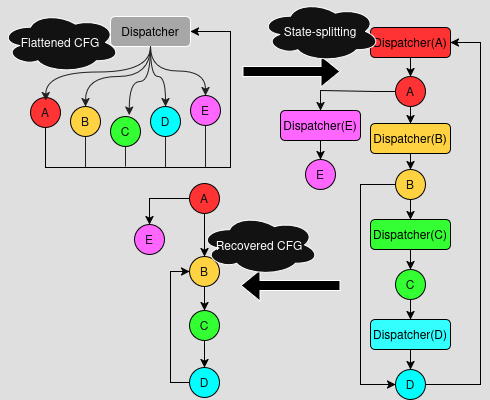

The diagram above was exported from draw.io. Its source (the exported page's mxGraphModel, read from the mxfile embedded in the PNG):
<mxGraphModel dx="815" dy="516" grid="1" gridSize="10" guides="1" tooltips="1" connect="1" arrows="1" fold="1" page="1" pageScale="1" pageWidth="827" pageHeight="1169" background="light-dark(#FFFFFF,#DFDFDF)" math="0" shadow="0">
  <root>
    <mxCell id="0" />
    <mxCell id="1" parent="0" />
    <mxCell id="78zZUmMF5HyXVNl63ICd-20" style="edgeStyle=orthogonalEdgeStyle;rounded=0;orthogonalLoop=1;jettySize=auto;html=1;entryX=0.5;entryY=0;entryDx=0;entryDy=0;curved=1;strokeColor=light-dark(#000000,#202020);" parent="1" source="78zZUmMF5HyXVNl63ICd-1" target="78zZUmMF5HyXVNl63ICd-7" edge="1">
      <mxGeometry relative="1" as="geometry" />
    </mxCell>
    <mxCell id="78zZUmMF5HyXVNl63ICd-21" style="edgeStyle=orthogonalEdgeStyle;rounded=0;orthogonalLoop=1;jettySize=auto;html=1;entryX=0.5;entryY=0;entryDx=0;entryDy=0;curved=1;strokeColor=light-dark(#000000,#202020);" parent="1" source="78zZUmMF5HyXVNl63ICd-1" target="78zZUmMF5HyXVNl63ICd-8" edge="1">
      <mxGeometry relative="1" as="geometry" />
    </mxCell>
    <mxCell id="78zZUmMF5HyXVNl63ICd-23" style="edgeStyle=orthogonalEdgeStyle;rounded=0;orthogonalLoop=1;jettySize=auto;html=1;entryX=0.5;entryY=0;entryDx=0;entryDy=0;curved=1;exitX=0.5;exitY=1;exitDx=0;exitDy=0;strokeColor=light-dark(#000000,#202020);" parent="1" source="78zZUmMF5HyXVNl63ICd-1" target="78zZUmMF5HyXVNl63ICd-5" edge="1">
      <mxGeometry relative="1" as="geometry" />
    </mxCell>
    <mxCell id="78zZUmMF5HyXVNl63ICd-1" value="&lt;span style=&quot;color: light-dark(rgb(0, 0, 0), rgb(0, 0, 0));&quot;&gt;Dispatcher&lt;/span&gt;" style="rounded=1;whiteSpace=wrap;html=1;fillColor=light-dark(#FFFFFF,#A7A7A7);" parent="1" vertex="1">
      <mxGeometry x="120" y="29" width="80" height="30" as="geometry" />
    </mxCell>
    <mxCell id="78zZUmMF5HyXVNl63ICd-33" style="edgeStyle=orthogonalEdgeStyle;rounded=0;orthogonalLoop=1;jettySize=auto;html=1;entryX=1;entryY=0.5;entryDx=0;entryDy=0;strokeColor=light-dark(#000000,#000000);" parent="1" source="78zZUmMF5HyXVNl63ICd-2" target="78zZUmMF5HyXVNl63ICd-1" edge="1">
      <mxGeometry relative="1" as="geometry">
        <Array as="points">
          <mxPoint x="55" y="180" />
          <mxPoint x="240" y="180" />
          <mxPoint x="240" y="44" />
        </Array>
      </mxGeometry>
    </mxCell>
    <mxCell id="78zZUmMF5HyXVNl63ICd-2" value="A" style="ellipse;whiteSpace=wrap;html=1;aspect=fixed;bgcolor=red;fillColor=light-dark(#60A917,#FF3333);fontColor=#ffffff;strokeColor=light-dark(#2D7600,#000000);fillStyle=solid;" parent="1" vertex="1">
      <mxGeometry x="40" y="110" width="30" height="30" as="geometry" />
    </mxCell>
    <mxCell id="78zZUmMF5HyXVNl63ICd-27" style="rounded=0;orthogonalLoop=1;jettySize=auto;html=1;endArrow=none;startFill=0;strokeColor=light-dark(#000000,#202020);" parent="1" source="78zZUmMF5HyXVNl63ICd-5" edge="1">
      <mxGeometry relative="1" as="geometry">
        <mxPoint x="95" y="180" as="targetPoint" />
      </mxGeometry>
    </mxCell>
    <mxCell id="78zZUmMF5HyXVNl63ICd-5" value="B" style="ellipse;whiteSpace=wrap;html=1;aspect=fixed;bgcolor=red;fillColor=light-dark(#60A917,#FFD241);fontColor=#ffffff;strokeColor=light-dark(#2D7600,#000000);fillStyle=solid;" parent="1" vertex="1">
      <mxGeometry x="80" y="119" width="30" height="30" as="geometry" />
    </mxCell>
    <mxCell id="78zZUmMF5HyXVNl63ICd-28" style="edgeStyle=orthogonalEdgeStyle;rounded=0;orthogonalLoop=1;jettySize=auto;html=1;endArrow=none;startFill=0;strokeColor=light-dark(#000000,#202020);" parent="1" source="78zZUmMF5HyXVNl63ICd-6" edge="1">
      <mxGeometry relative="1" as="geometry">
        <mxPoint x="135" y="180" as="targetPoint" />
      </mxGeometry>
    </mxCell>
    <mxCell id="78zZUmMF5HyXVNl63ICd-6" value="C" style="ellipse;whiteSpace=wrap;html=1;aspect=fixed;bgcolor=red;fillColor=light-dark(#60A917,#33FF33);fontColor=#ffffff;strokeColor=light-dark(#2D7600,#000000);fillStyle=solid;" parent="1" vertex="1">
      <mxGeometry x="120" y="129" width="30" height="30" as="geometry" />
    </mxCell>
    <mxCell id="78zZUmMF5HyXVNl63ICd-29" style="edgeStyle=orthogonalEdgeStyle;rounded=0;orthogonalLoop=1;jettySize=auto;html=1;endArrow=none;startFill=0;strokeColor=light-dark(#000000,#202020);" parent="1" source="78zZUmMF5HyXVNl63ICd-7" edge="1">
      <mxGeometry relative="1" as="geometry">
        <mxPoint x="175" y="180" as="targetPoint" />
      </mxGeometry>
    </mxCell>
    <mxCell id="78zZUmMF5HyXVNl63ICd-7" value="D" style="ellipse;whiteSpace=wrap;html=1;aspect=fixed;bgcolor=red;fillColor=light-dark(#60A917,#00FFFF);fontColor=#ffffff;strokeColor=light-dark(#2D7600,#000000);fillStyle=solid;" parent="1" vertex="1">
      <mxGeometry x="160" y="119" width="30" height="30" as="geometry" />
    </mxCell>
    <mxCell id="78zZUmMF5HyXVNl63ICd-30" style="edgeStyle=orthogonalEdgeStyle;rounded=0;orthogonalLoop=1;jettySize=auto;html=1;endArrow=none;startFill=0;strokeColor=light-dark(#000000,#202020);" parent="1" source="78zZUmMF5HyXVNl63ICd-8" edge="1">
      <mxGeometry relative="1" as="geometry">
        <mxPoint x="215" y="180" as="targetPoint" />
      </mxGeometry>
    </mxCell>
    <mxCell id="78zZUmMF5HyXVNl63ICd-8" value="E" style="ellipse;whiteSpace=wrap;html=1;aspect=fixed;bgcolor=red;fillColor=light-dark(#60A917,#FF66FF);fontColor=#ffffff;strokeColor=light-dark(#2D7600,#000000);fillStyle=solid;" parent="1" vertex="1">
      <mxGeometry x="200" y="108" width="30" height="30" as="geometry" />
    </mxCell>
    <mxCell id="78zZUmMF5HyXVNl63ICd-19" style="edgeStyle=orthogonalEdgeStyle;rounded=0;orthogonalLoop=1;jettySize=auto;html=1;entryX=0.627;entryY=-0.047;entryDx=0;entryDy=0;entryPerimeter=0;curved=1;strokeColor=light-dark(#000000,#202020);" parent="1" source="78zZUmMF5HyXVNl63ICd-1" target="78zZUmMF5HyXVNl63ICd-6" edge="1">
      <mxGeometry relative="1" as="geometry" />
    </mxCell>
    <mxCell id="78zZUmMF5HyXVNl63ICd-24" style="edgeStyle=orthogonalEdgeStyle;rounded=0;orthogonalLoop=1;jettySize=auto;html=1;entryX=0.507;entryY=0.1;entryDx=0;entryDy=0;entryPerimeter=0;curved=1;exitX=0.5;exitY=1;exitDx=0;exitDy=0;strokeColor=light-dark(#000000,#202020);" parent="1" source="78zZUmMF5HyXVNl63ICd-1" target="78zZUmMF5HyXVNl63ICd-2" edge="1">
      <mxGeometry relative="1" as="geometry" />
    </mxCell>
    <mxCell id="78zZUmMF5HyXVNl63ICd-36" style="edgeStyle=orthogonalEdgeStyle;rounded=0;orthogonalLoop=1;jettySize=auto;html=1;entryX=0.5;entryY=0;entryDx=0;entryDy=0;strokeColor=light-dark(#000000,#000000);" parent="1" source="78zZUmMF5HyXVNl63ICd-34" target="78zZUmMF5HyXVNl63ICd-35" edge="1">
      <mxGeometry relative="1" as="geometry" />
    </mxCell>
    <mxCell id="78zZUmMF5HyXVNl63ICd-34" value="&lt;span style=&quot;color: light-dark(rgb(0, 0, 0), rgb(0, 0, 0));&quot;&gt;Dispatcher(A)&lt;/span&gt;" style="rounded=1;whiteSpace=wrap;html=1;fillColor=light-dark(#FFFFFF,#FF3333);strokeColor=light-dark(#000000,#000000);" parent="1" vertex="1">
      <mxGeometry x="380" y="40" width="80" height="30" as="geometry" />
    </mxCell>
    <mxCell id="78zZUmMF5HyXVNl63ICd-45" style="edgeStyle=orthogonalEdgeStyle;rounded=0;orthogonalLoop=1;jettySize=auto;html=1;entryX=0.5;entryY=0;entryDx=0;entryDy=0;strokeColor=light-dark(#000000,#090909);" parent="1" source="78zZUmMF5HyXVNl63ICd-35" target="78zZUmMF5HyXVNl63ICd-38" edge="1">
      <mxGeometry relative="1" as="geometry" />
    </mxCell>
    <mxCell id="78zZUmMF5HyXVNl63ICd-61" style="edgeStyle=orthogonalEdgeStyle;rounded=0;orthogonalLoop=1;jettySize=auto;html=1;entryX=0.5;entryY=0;entryDx=0;entryDy=0;strokeColor=light-dark(#000000,#000000);" parent="1" source="78zZUmMF5HyXVNl63ICd-35" target="78zZUmMF5HyXVNl63ICd-40" edge="1">
      <mxGeometry relative="1" as="geometry" />
    </mxCell>
    <mxCell id="78zZUmMF5HyXVNl63ICd-35" value="A" style="ellipse;whiteSpace=wrap;html=1;aspect=fixed;bgcolor=red;fillColor=light-dark(#60A917,#FF3333);fontColor=#ffffff;strokeColor=light-dark(#2D7600,#000000);fillStyle=solid;" parent="1" vertex="1">
      <mxGeometry x="405" y="89" width="30" height="30" as="geometry" />
    </mxCell>
    <mxCell id="78zZUmMF5HyXVNl63ICd-52" style="edgeStyle=orthogonalEdgeStyle;rounded=0;orthogonalLoop=1;jettySize=auto;html=1;entryX=0.5;entryY=0;entryDx=0;entryDy=0;strokeColor=light-dark(#000000,#000000);" parent="1" source="78zZUmMF5HyXVNl63ICd-38" target="78zZUmMF5HyXVNl63ICd-50" edge="1">
      <mxGeometry relative="1" as="geometry" />
    </mxCell>
    <mxCell id="78zZUmMF5HyXVNl63ICd-38" value="&lt;span style=&quot;color: light-dark(rgb(0, 0, 0), rgb(0, 0, 0));&quot;&gt;Dispatcher(E)&lt;/span&gt;" style="rounded=1;whiteSpace=wrap;html=1;fillColor=light-dark(#FFFFFF,#FF66FF);strokeColor=light-dark(#000000,#000000);" parent="1" vertex="1">
      <mxGeometry x="290" y="123" width="80" height="30" as="geometry" />
    </mxCell>
    <mxCell id="78zZUmMF5HyXVNl63ICd-56" style="edgeStyle=orthogonalEdgeStyle;rounded=0;orthogonalLoop=1;jettySize=auto;html=1;entryX=0.5;entryY=0;entryDx=0;entryDy=0;strokeColor=light-dark(#000000,#000000);" parent="1" source="78zZUmMF5HyXVNl63ICd-39" target="78zZUmMF5HyXVNl63ICd-48" edge="1">
      <mxGeometry relative="1" as="geometry" />
    </mxCell>
    <mxCell id="78zZUmMF5HyXVNl63ICd-39" value="&lt;span style=&quot;color: light-dark(rgb(0, 0, 0), rgb(0, 0, 0));&quot;&gt;Dispatcher(C)&lt;/span&gt;" style="rounded=1;whiteSpace=wrap;html=1;fillColor=light-dark(#FFFFFF,#33FF33);strokeColor=light-dark(#000000,#000000);" parent="1" vertex="1">
      <mxGeometry x="380" y="232" width="80" height="30" as="geometry" />
    </mxCell>
    <mxCell id="78zZUmMF5HyXVNl63ICd-47" style="edgeStyle=orthogonalEdgeStyle;rounded=0;orthogonalLoop=1;jettySize=auto;html=1;entryX=0.5;entryY=0;entryDx=0;entryDy=0;strokeColor=light-dark(#000000,#000000);" parent="1" source="78zZUmMF5HyXVNl63ICd-40" target="78zZUmMF5HyXVNl63ICd-46" edge="1">
      <mxGeometry relative="1" as="geometry" />
    </mxCell>
    <mxCell id="78zZUmMF5HyXVNl63ICd-40" value="&lt;span style=&quot;color: light-dark(rgb(0, 0, 0), rgb(0, 0, 0));&quot;&gt;Dispatcher(B)&lt;/span&gt;" style="rounded=1;whiteSpace=wrap;html=1;fillColor=light-dark(#FFFFFF,#FFD241);strokeColor=light-dark(#000000,#000000);" parent="1" vertex="1">
      <mxGeometry x="380" y="136" width="80" height="30" as="geometry" />
    </mxCell>
    <mxCell id="78zZUmMF5HyXVNl63ICd-58" style="edgeStyle=orthogonalEdgeStyle;rounded=0;orthogonalLoop=1;jettySize=auto;html=1;entryX=0.5;entryY=0;entryDx=0;entryDy=0;strokeColor=light-dark(#000000,#000000);" parent="1" source="78zZUmMF5HyXVNl63ICd-41" target="78zZUmMF5HyXVNl63ICd-49" edge="1">
      <mxGeometry relative="1" as="geometry" />
    </mxCell>
    <mxCell id="78zZUmMF5HyXVNl63ICd-41" value="&lt;span style=&quot;color: light-dark(rgb(0, 0, 0), rgb(0, 0, 0));&quot;&gt;Dispatcher(D)&lt;/span&gt;" style="rounded=1;whiteSpace=wrap;html=1;fillColor=light-dark(#FFFFFF,#33FFFF);strokeColor=light-dark(#000000,#000000);" parent="1" vertex="1">
      <mxGeometry x="380" y="332" width="80" height="30" as="geometry" />
    </mxCell>
    <mxCell id="78zZUmMF5HyXVNl63ICd-55" style="edgeStyle=orthogonalEdgeStyle;rounded=0;orthogonalLoop=1;jettySize=auto;html=1;entryX=0.5;entryY=0;entryDx=0;entryDy=0;strokeColor=light-dark(#000000,#000000);" parent="1" source="78zZUmMF5HyXVNl63ICd-46" target="78zZUmMF5HyXVNl63ICd-39" edge="1">
      <mxGeometry relative="1" as="geometry" />
    </mxCell>
    <mxCell id="78zZUmMF5HyXVNl63ICd-62" style="edgeStyle=orthogonalEdgeStyle;rounded=0;orthogonalLoop=1;jettySize=auto;html=1;entryX=0;entryY=0.5;entryDx=0;entryDy=0;exitX=0;exitY=0.5;exitDx=0;exitDy=0;strokeColor=light-dark(#000000,#000000);" parent="1" source="78zZUmMF5HyXVNl63ICd-46" target="78zZUmMF5HyXVNl63ICd-49" edge="1">
      <mxGeometry relative="1" as="geometry">
        <Array as="points">
          <mxPoint x="370" y="197" />
          <mxPoint x="370" y="397" />
        </Array>
      </mxGeometry>
    </mxCell>
    <mxCell id="78zZUmMF5HyXVNl63ICd-46" value="B" style="ellipse;whiteSpace=wrap;html=1;aspect=fixed;bgcolor=red;fillColor=light-dark(#60A917,#FFD241);fontColor=#ffffff;strokeColor=light-dark(#2D7600,#000000);fillStyle=solid;" parent="1" vertex="1">
      <mxGeometry x="405" y="182" width="30" height="30" as="geometry" />
    </mxCell>
    <mxCell id="78zZUmMF5HyXVNl63ICd-57" style="edgeStyle=orthogonalEdgeStyle;rounded=0;orthogonalLoop=1;jettySize=auto;html=1;entryX=0.5;entryY=0;entryDx=0;entryDy=0;strokeColor=light-dark(#000000,#000000);" parent="1" source="78zZUmMF5HyXVNl63ICd-48" target="78zZUmMF5HyXVNl63ICd-41" edge="1">
      <mxGeometry relative="1" as="geometry" />
    </mxCell>
    <mxCell id="78zZUmMF5HyXVNl63ICd-48" value="C" style="ellipse;whiteSpace=wrap;html=1;aspect=fixed;bgcolor=red;fillColor=light-dark(#60A917,#33FF33);fontColor=#ffffff;strokeColor=light-dark(#2D7600,#000000);fillStyle=solid;" parent="1" vertex="1">
      <mxGeometry x="405" y="282" width="30" height="30" as="geometry" />
    </mxCell>
    <mxCell id="78zZUmMF5HyXVNl63ICd-54" style="edgeStyle=orthogonalEdgeStyle;rounded=0;orthogonalLoop=1;jettySize=auto;html=1;entryX=1;entryY=0.5;entryDx=0;entryDy=0;exitX=1;exitY=0.5;exitDx=0;exitDy=0;strokeColor=light-dark(#000000,#000000);" parent="1" source="78zZUmMF5HyXVNl63ICd-49" target="78zZUmMF5HyXVNl63ICd-34" edge="1">
      <mxGeometry relative="1" as="geometry">
        <Array as="points">
          <mxPoint x="490" y="397" />
          <mxPoint x="490" y="55" />
        </Array>
      </mxGeometry>
    </mxCell>
    <mxCell id="78zZUmMF5HyXVNl63ICd-49" value="D" style="ellipse;whiteSpace=wrap;html=1;aspect=fixed;bgcolor=red;fillColor=light-dark(#60A917,#00FFFF);fontColor=#ffffff;strokeColor=light-dark(#2D7600,#000000);fillStyle=solid;" parent="1" vertex="1">
      <mxGeometry x="405" y="382" width="30" height="30" as="geometry" />
    </mxCell>
    <mxCell id="78zZUmMF5HyXVNl63ICd-50" value="E" style="ellipse;whiteSpace=wrap;html=1;aspect=fixed;bgcolor=red;fillColor=light-dark(#60A917,#FF66FF);fontColor=#ffffff;strokeColor=light-dark(#2D7600,#000000);fillStyle=solid;" parent="1" vertex="1">
      <mxGeometry x="315" y="172" width="30" height="30" as="geometry" />
    </mxCell>
    <mxCell id="78zZUmMF5HyXVNl63ICd-63" value="" style="shape=flexArrow;endArrow=classic;html=1;rounded=0;fillColor=light-dark(#FFFFFF,#000000);" parent="1" edge="1">
      <mxGeometry width="50" height="50" relative="1" as="geometry">
        <mxPoint x="252" y="84" as="sourcePoint" />
        <mxPoint x="350" y="84" as="targetPoint" />
      </mxGeometry>
    </mxCell>
    <mxCell id="78zZUmMF5HyXVNl63ICd-64" value="" style="shape=flexArrow;endArrow=classic;html=1;rounded=0;fillColor=light-dark(#FFFFFF,#000000);" parent="1" edge="1">
      <mxGeometry width="50" height="50" relative="1" as="geometry">
        <mxPoint x="350" y="298" as="sourcePoint" />
        <mxPoint x="250" y="298" as="targetPoint" />
      </mxGeometry>
    </mxCell>
    <mxCell id="78zZUmMF5HyXVNl63ICd-68" style="edgeStyle=orthogonalEdgeStyle;rounded=0;orthogonalLoop=1;jettySize=auto;html=1;entryX=0.5;entryY=0;entryDx=0;entryDy=0;strokeColor=light-dark(#000000,#000000);" parent="1" source="78zZUmMF5HyXVNl63ICd-69" target="78zZUmMF5HyXVNl63ICd-80" edge="1">
      <mxGeometry relative="1" as="geometry">
        <mxPoint x="214" y="209" as="targetPoint" />
      </mxGeometry>
    </mxCell>
    <mxCell id="78zZUmMF5HyXVNl63ICd-69" value="A" style="ellipse;whiteSpace=wrap;html=1;aspect=fixed;bgcolor=red;fillColor=light-dark(#60A917,#FF3333);fontColor=#ffffff;strokeColor=light-dark(#2D7600,#000000);fillStyle=solid;" parent="1" vertex="1">
      <mxGeometry x="199" y="196" width="30" height="30" as="geometry" />
    </mxCell>
    <mxCell id="78zZUmMF5HyXVNl63ICd-70" style="edgeStyle=orthogonalEdgeStyle;rounded=0;orthogonalLoop=1;jettySize=auto;html=1;entryX=0.5;entryY=0;entryDx=0;entryDy=0;strokeColor=light-dark(#000000,#000000);exitX=0;exitY=0.5;exitDx=0;exitDy=0;" parent="1" source="78zZUmMF5HyXVNl63ICd-69" target="78zZUmMF5HyXVNl63ICd-84" edge="1">
      <mxGeometry relative="1" as="geometry">
        <mxPoint x="124" y="222" as="sourcePoint" />
      </mxGeometry>
    </mxCell>
    <mxCell id="78zZUmMF5HyXVNl63ICd-88" style="edgeStyle=orthogonalEdgeStyle;rounded=0;orthogonalLoop=1;jettySize=auto;html=1;entryX=0.5;entryY=0;entryDx=0;entryDy=0;strokeColor=light-dark(#000000,#000000);" parent="1" source="78zZUmMF5HyXVNl63ICd-80" target="78zZUmMF5HyXVNl63ICd-82" edge="1">
      <mxGeometry relative="1" as="geometry" />
    </mxCell>
    <mxCell id="78zZUmMF5HyXVNl63ICd-80" value="B" style="ellipse;whiteSpace=wrap;html=1;aspect=fixed;bgcolor=red;fillColor=light-dark(#60A917,#FFD241);fontColor=#ffffff;strokeColor=light-dark(#2D7600,#000000);fillStyle=solid;" parent="1" vertex="1">
      <mxGeometry x="199" y="269" width="30" height="30" as="geometry" />
    </mxCell>
    <mxCell id="78zZUmMF5HyXVNl63ICd-89" style="edgeStyle=orthogonalEdgeStyle;rounded=0;orthogonalLoop=1;jettySize=auto;html=1;entryX=0.5;entryY=0;entryDx=0;entryDy=0;strokeColor=light-dark(#000000,#000000);" parent="1" source="78zZUmMF5HyXVNl63ICd-82" target="78zZUmMF5HyXVNl63ICd-85" edge="1">
      <mxGeometry relative="1" as="geometry" />
    </mxCell>
    <mxCell id="78zZUmMF5HyXVNl63ICd-82" value="C" style="ellipse;whiteSpace=wrap;html=1;aspect=fixed;bgcolor=red;fillColor=light-dark(#60A917,#33FF33);fontColor=#ffffff;strokeColor=light-dark(#2D7600,#000000);fillStyle=solid;" parent="1" vertex="1">
      <mxGeometry x="199" y="323" width="30" height="30" as="geometry" />
    </mxCell>
    <mxCell id="78zZUmMF5HyXVNl63ICd-84" value="E" style="ellipse;whiteSpace=wrap;html=1;aspect=fixed;bgcolor=red;fillColor=light-dark(#60A917,#FF66FF);fontColor=#ffffff;strokeColor=light-dark(#2D7600,#000000);fillStyle=solid;" parent="1" vertex="1">
      <mxGeometry x="144" y="237" width="30" height="30" as="geometry" />
    </mxCell>
    <mxCell id="78zZUmMF5HyXVNl63ICd-91" style="edgeStyle=orthogonalEdgeStyle;rounded=0;orthogonalLoop=1;jettySize=auto;html=1;entryX=0;entryY=0.5;entryDx=0;entryDy=0;strokeColor=light-dark(#000000,#000000);" parent="1" source="78zZUmMF5HyXVNl63ICd-85" target="78zZUmMF5HyXVNl63ICd-80" edge="1">
      <mxGeometry relative="1" as="geometry">
        <Array as="points">
          <mxPoint x="180" y="395" />
          <mxPoint x="180" y="284" />
        </Array>
      </mxGeometry>
    </mxCell>
    <mxCell id="78zZUmMF5HyXVNl63ICd-85" value="D" style="ellipse;whiteSpace=wrap;html=1;aspect=fixed;bgcolor=red;fillColor=light-dark(#60A917,#00FFFF);fontColor=#ffffff;strokeColor=light-dark(#2D7600,#000000);fillStyle=solid;" parent="1" vertex="1">
      <mxGeometry x="199" y="380" width="30" height="30" as="geometry" />
    </mxCell>
    <mxCell id="78zZUmMF5HyXVNl63ICd-92" value="Flattened CFG" style="ellipse;shape=cloud;whiteSpace=wrap;html=1;" parent="1" vertex="1">
      <mxGeometry x="10" y="24.5" width="120" height="61" as="geometry" />
    </mxCell>
    <mxCell id="78zZUmMF5HyXVNl63ICd-93" value="State-splitting" style="ellipse;shape=cloud;whiteSpace=wrap;html=1;" parent="1" vertex="1">
      <mxGeometry x="270" y="13.5" width="120" height="61" as="geometry" />
    </mxCell>
    <mxCell id="78zZUmMF5HyXVNl63ICd-94" value="Recovered CFG" style="ellipse;shape=cloud;whiteSpace=wrap;html=1;" parent="1" vertex="1">
      <mxGeometry x="209" y="227" width="120" height="61" as="geometry" />
    </mxCell>
  </root>
</mxGraphModel>